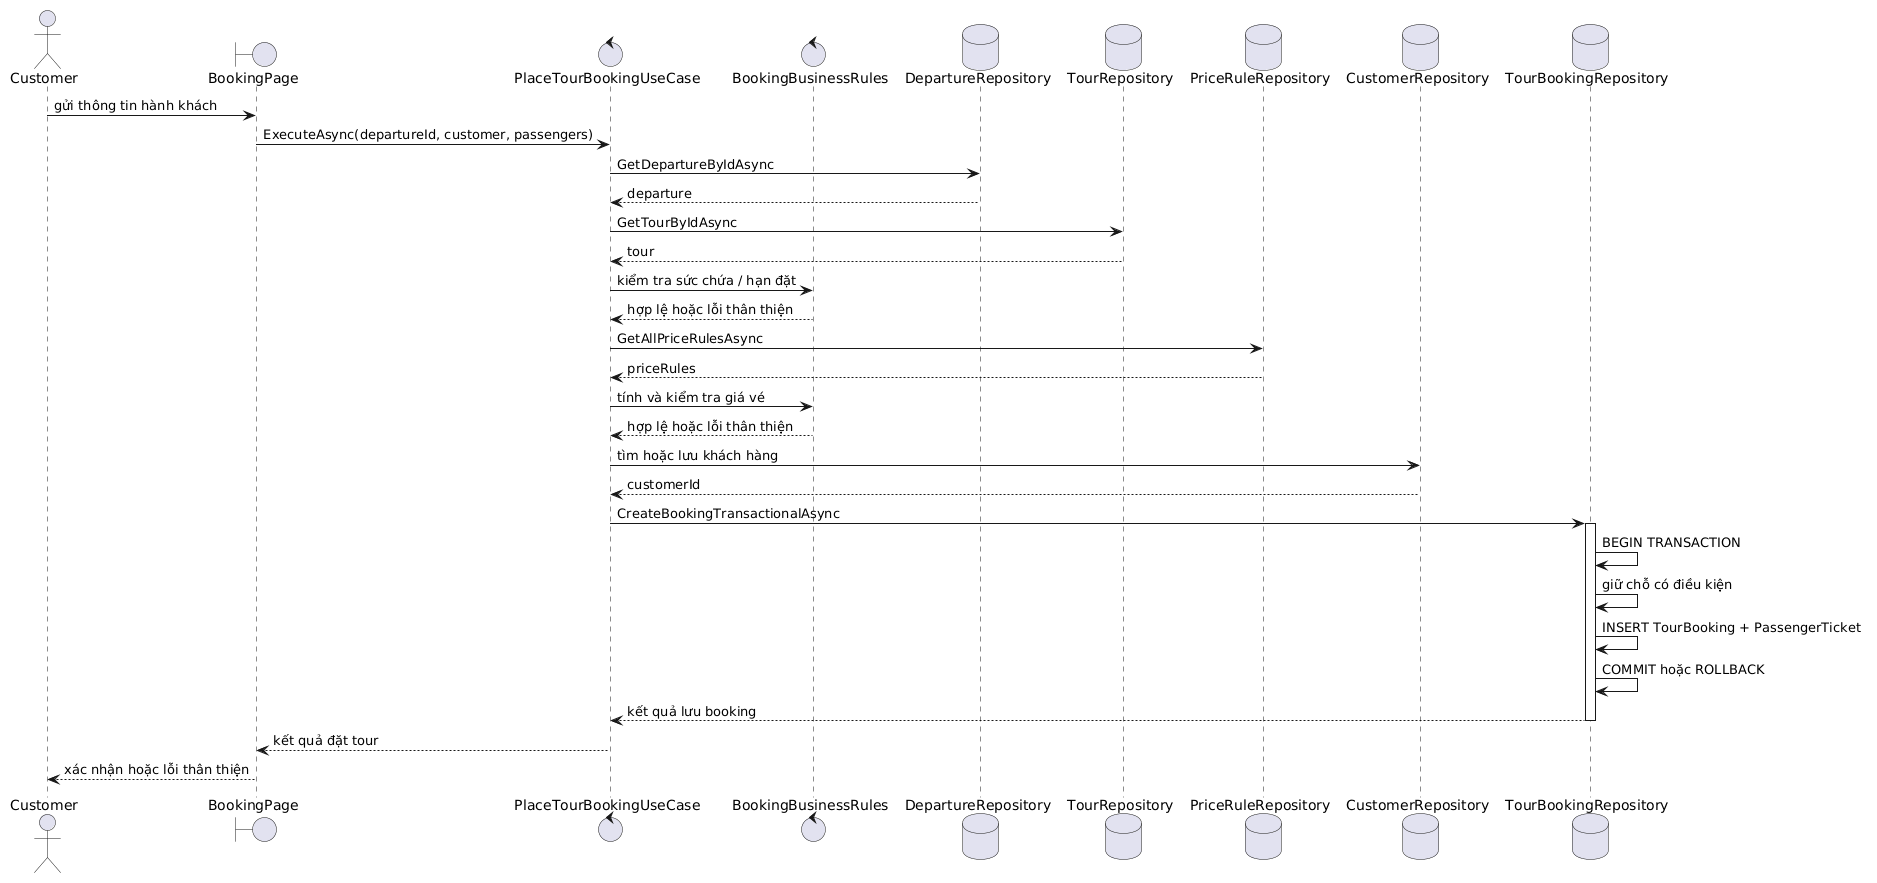

The diagram above was rendered by PlantUML. Its source (embedded in the PNG):
@startuml
actor Customer
boundary BookingPage
control PlaceTourBookingUseCase
control BookingBusinessRules
database DepartureRepository
database TourRepository
database PriceRuleRepository
database CustomerRepository
database TourBookingRepository

Customer -> BookingPage : gửi thông tin hành khách
BookingPage -> PlaceTourBookingUseCase : ExecuteAsync(departureId, customer, passengers)
PlaceTourBookingUseCase -> DepartureRepository : GetDepartureByIdAsync
DepartureRepository --> PlaceTourBookingUseCase : departure
PlaceTourBookingUseCase -> TourRepository : GetTourByIdAsync
TourRepository --> PlaceTourBookingUseCase : tour
PlaceTourBookingUseCase -> BookingBusinessRules : kiểm tra sức chứa / hạn đặt
BookingBusinessRules --> PlaceTourBookingUseCase : hợp lệ hoặc lỗi thân thiện
PlaceTourBookingUseCase -> PriceRuleRepository : GetAllPriceRulesAsync
PriceRuleRepository --> PlaceTourBookingUseCase : priceRules
PlaceTourBookingUseCase -> BookingBusinessRules : tính và kiểm tra giá vé
BookingBusinessRules --> PlaceTourBookingUseCase : hợp lệ hoặc lỗi thân thiện
PlaceTourBookingUseCase -> CustomerRepository : tìm hoặc lưu khách hàng
CustomerRepository --> PlaceTourBookingUseCase : customerId
PlaceTourBookingUseCase -> TourBookingRepository : CreateBookingTransactionalAsync
activate TourBookingRepository
TourBookingRepository -> TourBookingRepository : BEGIN TRANSACTION
TourBookingRepository -> TourBookingRepository : giữ chỗ có điều kiện
TourBookingRepository -> TourBookingRepository : INSERT TourBooking + PassengerTicket
TourBookingRepository -> TourBookingRepository : COMMIT hoặc ROLLBACK
TourBookingRepository --> PlaceTourBookingUseCase : kết quả lưu booking
deactivate TourBookingRepository
PlaceTourBookingUseCase --> BookingPage : kết quả đặt tour
BookingPage --> Customer : xác nhận hoặc lỗi thân thiện
@enduml